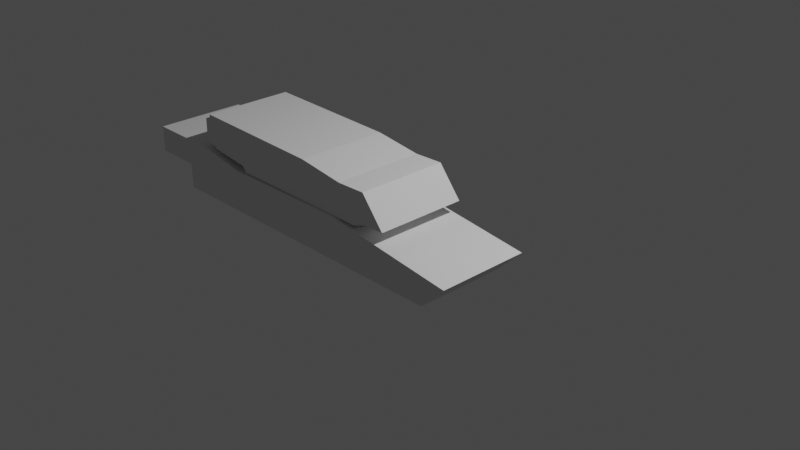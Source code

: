 # Source: BaseM1A1.blend  (saved by Blender 3.1.7; exported with 4.5.12 LTS)
import bpy
from mathutils import Matrix  # noqa: F401  (used for matrix-valued properties, if any)

bpy.ops.wm.read_factory_settings(use_empty=True)
scene = bpy.context.scene
scene.name = 'Scene'

# ---- collections
col_collection = bpy.data.collections.new('Collection'); scene.collection.children.link(col_collection)

# ---- world
world_world = bpy.data.worlds.new('World'); scene.world = world_world
world_world.use_nodes = True; world_world.node_tree.nodes.clear()
_N = world_world.node_tree.nodes; _L = world_world.node_tree.links
n0 = _N.new('ShaderNodeOutputWorld'); n0.name = 'World Output'; n0.location = (300, 300)
n1 = _N.new('ShaderNodeBackground'); n1.name = 'Background'; n1.location = (10, 300)
n1.inputs[0].default_value = (0.05088, 0.05088, 0.05088, 1.0)
_L.new(n1.outputs[0], n0.inputs[0])
n0.is_active_output = True
world_world.color = (0.05088, 0.05088, 0.05088)
world_world.use_sun_shadow = False
world_world.sun_shadow_jitter_overblur = 0.0

# ---- cameras
cam_camera = bpy.data.cameras.new('Camera')
cam_camera.clip_end = 100.0
cam_camera.ortho_scale = 7.314

# ---- lights
light_light = bpy.data.lights.new('Light', 'POINT')
light_light.transmission_factor = 0.0
light_light.energy = 1000.0
light_light.shadow_soft_size = 0.1
light_light.shadow_maximum_resolution = 0.006
light_light.use_absolute_resolution = True

# ---- meshes
me_hull = bpy.data.meshes.new('Hull')
me_hull.from_pydata([(1.0, -1.0, 1.0), (1.794, -1.0, 1.0), (2.372, -1.0, 0.9016), (3.829, -1.0, 0.9147), (5.286, -1.0, 0.7375), (5.017, -1.0, 0.4684), (1.512, -1.0, 0.4487), (1.505, -1.0, 0.7178), (1.0, -1.0, 0.7178), (1.0, -1.0, 0.7178), (1.0, -1.0, 0.7178), (1.0, -2.0, 1.0), (1.794, -2.0, 1.0), (2.372, -2.0, 0.9016), (3.829, -2.0, 0.9147), (5.286, -2.0, 0.7375), (5.017, -2.0, 0.4684), (1.512, -2.0, 0.4487), (1.505, -2.0, 0.7178), (1.0, -2.0, 0.7178), (1.0, -2.0, 0.7178), (1.0, -2.0, 0.7178)], [], [(1, 0, 10, 9, 8, 7, 6, 5, 4, 3, 2), (12, 13, 14, 15, 16, 17, 18, 19, 20, 21, 11), (5, 6, 17, 16), (2, 3, 14, 13), (9, 10, 21, 20), (6, 7, 18, 17), (3, 4, 15, 14), (10, 0, 11, 21), (0, 1, 12, 11), (7, 8, 19, 18), (4, 5, 16, 15), (1, 2, 13, 12), (8, 9, 20, 19)])
_uv = me_hull.uv_layers.new(name='UVMap')
_uv.uv.foreach_set('vector', [0.0, 0.0, 0.0, 0.0, 0.0, 0.0, 0.0, 0.0, 0.0, 0.0, 0.0, 0.0, 0.0, 0.0, 0.0, 0.0, 0.0, 0.0, 0.0, 0.0, 0.0, 0.0, 0.0, 0.0, 0.0, 0.0, 0.0, 0.0, 0.0, 0.0, 0.0, 0.0, 0.0, 0.0, 0.0, 0.0, 0.0, 0.0, 0.0, 0.0, 0.0, 0.0, 0.0, 0.0, 0.0, 0.0, 0.0, 0.0, 0.0, 0.0, 0.0, 0.0, 0.0, 0.0, 0.0, 0.0, 0.0, 0.0, 0.0, 0.0, 0.0, 0.0, 0.0, 0.0, 0.0, 0.0, 0.0, 0.0, 0.0, 0.0, 0.0, 0.0, 0.0, 0.0, 0.0, 0.0, 0.0, 0.0, 0.0, 0.0, 0.0, 0.0, 0.0, 0.0, 0.0, 0.0, 0.0, 0.0, 0.0, 0.0, 0.0, 0.0, 0.0, 0.0, 0.0, 0.0, 0.0, 0.0, 0.0, 0.0, 0.0, 0.0, 0.0, 0.0, 0.0, 0.0, 0.0, 0.0, 0.0, 0.0, 0.0, 0.0, 0.0, 0.0, 0.0, 0.0, 0.0, 0.0, 0.0, 0.0, 0.0, 0.0, 0.0, 0.0, 0.0, 0.0, 0.0, 0.0, 0.0, 0.0, 0.0, 0.0])
me_hull.use_remesh_fix_poles = True
me_hull.use_remesh_preserve_attributes = False
me_hull.update()
me_turret = bpy.data.meshes.new('Turret')
me_turret.from_pydata([(-1.733, -1.038, -1.346), (-1.782, -2.058, -1.009), (-1.782, -1.038, -1.009), (-0.2181, -1.038, -1.041), (0.3243, -1.038, -1.112), (0.6614, -1.038, -1.102), (-1.733, -2.058, -1.346), (-1.856, -1.038, -1.333), (-1.681, -1.038, -1.382), (0.3282, -1.038, -1.112), (-1.681, -1.038, -1.382), (-1.232, -1.038, -1.432), (-1.176, -1.038, -1.495), (0.5195, -1.038, -1.491), (0.9253, -1.038, -1.425), (0.7076, -1.038, -1.429), (-1.782, -1.038, -1.075), (-1.854, -1.038, -1.072), (-0.2181, -2.058, -1.041), (0.3243, -2.058, -1.112), (0.6614, -2.058, -1.102), (-1.856, -2.058, -1.333), (0.3282, -2.058, -1.112), (-1.681, -2.058, -1.382), (-1.232, -2.058, -1.432), (-1.176, -2.058, -1.495), (0.5195, -2.058, -1.491), (0.9253, -2.058, -1.425), (0.7076, -2.058, -1.429), (-1.782, -2.058, -1.075), (-1.854, -2.058, -1.072)], [(10, 8)], [(16, 2, 3, 4, 9, 5, 14, 15, 13, 12, 11, 10, 0, 7, 17), (29, 30, 21, 6, 23, 24, 25, 26, 28, 27, 20, 22, 19, 18, 1), (17, 7, 21, 30), (2, 16, 29, 1), (9, 4, 19, 22), (7, 0, 6, 21), (13, 15, 28, 26), (16, 17, 30, 29), (0, 10, 23, 6), (15, 14, 27, 28), (3, 2, 1, 18), (10, 11, 24, 23), (4, 3, 18, 19), (11, 12, 25, 24), (5, 9, 22, 20), (12, 13, 26, 25), (14, 5, 20, 27)])
_uv = me_turret.uv_layers.new(name='UVMap')
_uv.uv.foreach_set('vector', [0.0, 0.0, 0.0, 0.0, 0.0, 0.0, 0.0, 0.0, 0.0, 0.0, 0.0, 0.0, 0.0, 0.0, 0.0, 0.0, 0.0, 0.0, 0.0, 0.0, 0.0, 0.0, 0.0, 0.0, 0.0, 0.0, 0.0, 0.0, 0.0, 0.0, 0.0, 0.0, 0.0, 0.0, 0.0, 0.0, 0.0, 0.0, 0.0, 0.0, 0.0, 0.0, 0.0, 0.0, 0.0, 0.0, 0.0, 0.0, 0.0, 0.0, 0.0, 0.0, 0.0, 0.0, 0.0, 0.0, 0.0, 0.0, 0.0, 0.0, 0.0, 0.0, 0.0, 0.0, 0.0, 0.0, 0.0, 0.0, 0.0, 0.0, 0.0, 0.0, 0.0, 0.0, 0.0, 0.0, 0.0, 0.0, 0.0, 0.0, 0.0, 0.0, 0.0, 0.0, 0.0, 0.0, 0.0, 0.0, 0.0, 0.0, 0.0, 0.0, 0.0, 0.0, 0.0, 0.0, 0.0, 0.0, 0.0, 0.0, 0.0, 0.0, 0.0, 0.0, 0.0, 0.0, 0.0, 0.0, 0.0, 0.0, 0.0, 0.0, 0.0, 0.0, 0.0, 0.0, 0.0, 0.0, 0.0, 0.0, 0.0, 0.0, 0.0, 0.0, 0.0, 0.0, 0.0, 0.0, 0.0, 0.0, 0.0, 0.0, 0.0, 0.0, 0.0, 0.0, 0.0, 0.0, 0.0, 0.0, 0.0, 0.0, 0.0, 0.0, 0.0, 0.0, 0.0, 0.0, 0.0, 0.0, 0.0, 0.0, 0.0, 0.0, 0.0, 0.0, 0.0, 0.0, 0.0, 0.0, 0.0, 0.0, 0.0, 0.0, 0.0, 0.0, 0.0, 0.0, 0.0, 0.0, 0.0, 0.0, 0.0, 0.0, 0.0, 0.0, 0.0, 0.0, 0.0, 0.0])
me_turret.use_remesh_fix_poles = True
me_turret.use_remesh_preserve_attributes = False
me_turret.update()

# ---- objects
ob_light = bpy.data.objects.new('Light', light_light)
ob_camera = bpy.data.objects.new('Camera', cam_camera)
ob_empty = bpy.data.objects.new('Empty', None)
ob_cube = bpy.data.objects.new('Cube', me_hull)
ob_cube_001 = bpy.data.objects.new('Cube.001', me_turret)

# ---- transforms, parenting, visibility, modifiers, constraints
ob_light.location = (4.076, 1.005, 5.904)
ob_light.rotation_euler = (0.6503, 0.05522, 1.866)
ob_light.lock_rotations_4d = False
ob_light.empty_display_type = 'ARROWS'
ob_light.color = (0.0, 0.0, 0.0, 0.0)
ob_light.lineart.crease_threshold = 0.0
ob_camera.location = (7.359, -6.926, 4.958)
ob_camera.rotation_euler = (1.109, 0.0, 0.8149)
ob_camera.lock_rotations_4d = False
ob_camera.empty_display_type = 'ARROWS'
ob_camera.color = (0.0, 0.0, 0.0, 0.0)
ob_camera.display_type = 'WIRE'
ob_camera.lineart.crease_threshold = 0.0
ob_empty.location = (0.0, 0.0, 0.3848)
ob_empty.rotation_euler = (1.571, -0.0, -0.0)
ob_empty.empty_display_type = 'IMAGE'
ob_empty.empty_display_size = 5.753
ob_empty.empty_image_offset = (-0.5, -0.4346)
ob_cube.location = (-3.603, 0.9317, -0.4551)
ob_cube_001.location = (0.0, 0.9316, 1.893)
ob_cube_001.scale = (0.9595, 0.9595, 0.9595)

# ---- collection membership
col_collection.objects.link(ob_light)
col_collection.objects.link(ob_camera)
col_collection.objects.link(ob_empty)
col_collection.objects.link(ob_cube)
col_collection.objects.link(ob_cube_001)

# ---- scene / render settings (as saved in the file)
scene.camera = ob_camera
scene.frame_start = 1; scene.frame_end = 250; scene.frame_set(1)
scene.render.engine = 'BLENDER_EEVEE_NEXT'
scene.cycles.sampling_pattern = 'TABULATED_SOBOL'
scene.cycles.use_light_tree = False
scene.view_settings.view_transform = 'Filmic'
bpy.context.view_layer.update()
